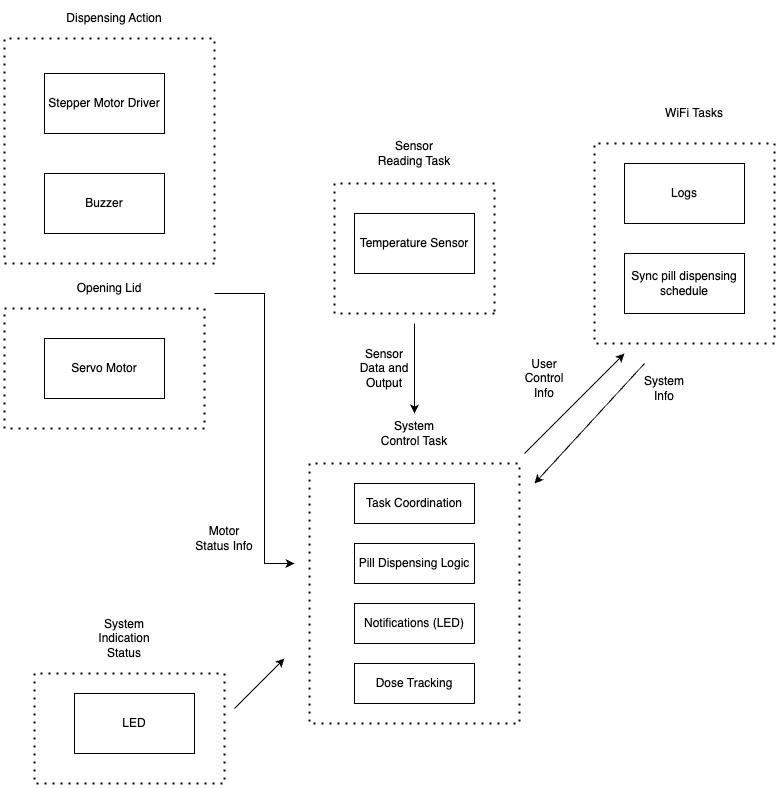

The diagram above was exported from draw.io. Its source (the exported page's mxGraphModel, read from the mxfile embedded in the PNG):
<mxGraphModel dx="946" dy="536" grid="1" gridSize="10" guides="1" tooltips="1" connect="1" arrows="1" fold="1" page="1" pageScale="1" pageWidth="850" pageHeight="1100" math="0" shadow="0">
  <root>
    <mxCell id="0" />
    <mxCell id="1" parent="0" />
    <mxCell id="E9Q113sqf9AI9MDP3zBe-1" value="Servo Motor" style="rounded=0;whiteSpace=wrap;html=1;" parent="1" vertex="1">
      <mxGeometry x="70" y="515" width="120" height="60" as="geometry" />
    </mxCell>
    <mxCell id="E9Q113sqf9AI9MDP3zBe-2" value="Stepper Motor Driver" style="rounded=0;whiteSpace=wrap;html=1;" parent="1" vertex="1">
      <mxGeometry x="70" y="250" width="120" height="60" as="geometry" />
    </mxCell>
    <mxCell id="E9Q113sqf9AI9MDP3zBe-5" value="Buzzer" style="rounded=0;whiteSpace=wrap;html=1;" parent="1" vertex="1">
      <mxGeometry x="70" y="350" width="120" height="60" as="geometry" />
    </mxCell>
    <mxCell id="E9Q113sqf9AI9MDP3zBe-6" value="LED" style="rounded=0;whiteSpace=wrap;html=1;" parent="1" vertex="1">
      <mxGeometry x="100" y="870" width="120" height="60" as="geometry" />
    </mxCell>
    <mxCell id="E9Q113sqf9AI9MDP3zBe-7" value="Temperature Sensor" style="rounded=0;whiteSpace=wrap;html=1;" parent="1" vertex="1">
      <mxGeometry x="380" y="390" width="120" height="60" as="geometry" />
    </mxCell>
    <mxCell id="E9Q113sqf9AI9MDP3zBe-8" value="Logs" style="rounded=0;whiteSpace=wrap;html=1;" parent="1" vertex="1">
      <mxGeometry x="650" y="340" width="120" height="60" as="geometry" />
    </mxCell>
    <mxCell id="E9Q113sqf9AI9MDP3zBe-9" value="Task Coordination" style="rounded=0;whiteSpace=wrap;html=1;" parent="1" vertex="1">
      <mxGeometry x="380" y="660" width="120" height="40" as="geometry" />
    </mxCell>
    <mxCell id="E9Q113sqf9AI9MDP3zBe-10" value="" style="endArrow=none;dashed=1;html=1;dashPattern=1 3;strokeWidth=2;rounded=0;" parent="1" edge="1">
      <mxGeometry width="50" height="50" relative="1" as="geometry">
        <mxPoint x="240" y="440" as="sourcePoint" />
        <mxPoint x="240" y="440" as="targetPoint" />
        <Array as="points">
          <mxPoint x="240" y="440" />
          <mxPoint x="30" y="440" />
          <mxPoint x="30" y="215" />
          <mxPoint x="240" y="215" />
        </Array>
      </mxGeometry>
    </mxCell>
    <mxCell id="E9Q113sqf9AI9MDP3zBe-11" value="Dispensing Action" style="text;html=1;align=center;verticalAlign=middle;whiteSpace=wrap;rounded=0;" parent="1" vertex="1">
      <mxGeometry x="80" y="180" width="120" height="30" as="geometry" />
    </mxCell>
    <mxCell id="E9Q113sqf9AI9MDP3zBe-12" value="Sensor Reading Task" style="text;html=1;align=center;verticalAlign=middle;whiteSpace=wrap;rounded=0;" parent="1" vertex="1">
      <mxGeometry x="400" y="310" width="80" height="40" as="geometry" />
    </mxCell>
    <mxCell id="E9Q113sqf9AI9MDP3zBe-13" value="" style="endArrow=none;dashed=1;html=1;dashPattern=1 3;strokeWidth=2;rounded=0;" parent="1" edge="1">
      <mxGeometry width="50" height="50" relative="1" as="geometry">
        <mxPoint x="520" y="490" as="sourcePoint" />
        <mxPoint x="520" y="490" as="targetPoint" />
        <Array as="points">
          <mxPoint x="360" y="490" />
          <mxPoint x="360" y="360" />
          <mxPoint x="440" y="360" />
          <mxPoint x="520" y="360" />
        </Array>
      </mxGeometry>
    </mxCell>
    <mxCell id="E9Q113sqf9AI9MDP3zBe-14" value="" style="endArrow=none;dashed=1;html=1;dashPattern=1 3;strokeWidth=2;rounded=0;" parent="1" edge="1">
      <mxGeometry width="50" height="50" relative="1" as="geometry">
        <mxPoint x="545" y="760" as="sourcePoint" />
        <mxPoint x="545" y="760" as="targetPoint" />
        <Array as="points">
          <mxPoint x="545" y="900" />
          <mxPoint x="440" y="900" />
          <mxPoint x="335" y="900" />
          <mxPoint x="335" y="760" />
          <mxPoint x="335" y="640" />
          <mxPoint x="545" y="640" />
        </Array>
      </mxGeometry>
    </mxCell>
    <mxCell id="E9Q113sqf9AI9MDP3zBe-15" value="" style="endArrow=none;dashed=1;html=1;dashPattern=1 3;strokeWidth=2;rounded=0;" parent="1" edge="1">
      <mxGeometry width="50" height="50" relative="1" as="geometry">
        <mxPoint x="800" y="520" as="sourcePoint" />
        <mxPoint x="800" y="520" as="targetPoint" />
        <Array as="points">
          <mxPoint x="710" y="520" />
          <mxPoint x="620" y="520" />
          <mxPoint x="620" y="320" />
          <mxPoint x="800" y="320" />
        </Array>
      </mxGeometry>
    </mxCell>
    <mxCell id="E9Q113sqf9AI9MDP3zBe-16" value="" style="endArrow=classic;html=1;rounded=0;" parent="1" edge="1">
      <mxGeometry width="50" height="50" relative="1" as="geometry">
        <mxPoint x="550" y="630" as="sourcePoint" />
        <mxPoint x="650" y="530" as="targetPoint" />
      </mxGeometry>
    </mxCell>
    <mxCell id="E9Q113sqf9AI9MDP3zBe-17" value="" style="endArrow=classic;html=1;rounded=0;" parent="1" edge="1">
      <mxGeometry width="50" height="50" relative="1" as="geometry">
        <mxPoint x="670" y="540" as="sourcePoint" />
        <mxPoint x="560" y="660" as="targetPoint" />
      </mxGeometry>
    </mxCell>
    <mxCell id="E9Q113sqf9AI9MDP3zBe-18" value="User Control Info" style="text;html=1;align=center;verticalAlign=middle;whiteSpace=wrap;rounded=0;" parent="1" vertex="1">
      <mxGeometry x="540" y="540" width="60" height="30" as="geometry" />
    </mxCell>
    <mxCell id="E9Q113sqf9AI9MDP3zBe-19" value="System Info" style="text;html=1;align=center;verticalAlign=middle;whiteSpace=wrap;rounded=0;" parent="1" vertex="1">
      <mxGeometry x="660" y="550" width="60" height="30" as="geometry" />
    </mxCell>
    <mxCell id="E9Q113sqf9AI9MDP3zBe-20" value="" style="endArrow=classic;html=1;rounded=0;" parent="1" edge="1">
      <mxGeometry width="50" height="50" relative="1" as="geometry">
        <mxPoint x="440" y="500" as="sourcePoint" />
        <mxPoint x="440" y="590" as="targetPoint" />
      </mxGeometry>
    </mxCell>
    <mxCell id="E9Q113sqf9AI9MDP3zBe-21" value="Sensor Data and Output" style="text;html=1;align=center;verticalAlign=middle;whiteSpace=wrap;rounded=0;" parent="1" vertex="1">
      <mxGeometry x="380" y="530" width="60" height="30" as="geometry" />
    </mxCell>
    <mxCell id="E9Q113sqf9AI9MDP3zBe-22" value="" style="endArrow=classic;html=1;rounded=0;" parent="1" edge="1">
      <mxGeometry width="50" height="50" relative="1" as="geometry">
        <mxPoint x="240" y="470" as="sourcePoint" />
        <mxPoint x="320" y="740" as="targetPoint" />
        <Array as="points">
          <mxPoint x="290" y="470" />
          <mxPoint x="290" y="740" />
        </Array>
      </mxGeometry>
    </mxCell>
    <mxCell id="E9Q113sqf9AI9MDP3zBe-23" value="Motor Status Info" style="text;html=1;align=center;verticalAlign=middle;whiteSpace=wrap;rounded=0;" parent="1" vertex="1">
      <mxGeometry x="220" y="700" width="60" height="30" as="geometry" />
    </mxCell>
    <mxCell id="5BladUhKBkRfxWKQRjhC-3" value="System Control Task" style="text;html=1;align=center;verticalAlign=middle;whiteSpace=wrap;rounded=0;" parent="1" vertex="1">
      <mxGeometry x="400" y="590" width="80" height="40" as="geometry" />
    </mxCell>
    <mxCell id="5BladUhKBkRfxWKQRjhC-4" value="Pill Dispensing Logic" style="rounded=0;whiteSpace=wrap;html=1;" parent="1" vertex="1">
      <mxGeometry x="380" y="720" width="120" height="40" as="geometry" />
    </mxCell>
    <mxCell id="5BladUhKBkRfxWKQRjhC-5" value="Notifications (LED)" style="rounded=0;whiteSpace=wrap;html=1;" parent="1" vertex="1">
      <mxGeometry x="380" y="780" width="120" height="40" as="geometry" />
    </mxCell>
    <mxCell id="5BladUhKBkRfxWKQRjhC-6" value="Dose Tracking" style="rounded=0;whiteSpace=wrap;html=1;" parent="1" vertex="1">
      <mxGeometry x="380" y="840" width="120" height="40" as="geometry" />
    </mxCell>
    <mxCell id="5BladUhKBkRfxWKQRjhC-7" value="WiFi Tasks" style="text;html=1;align=center;verticalAlign=middle;whiteSpace=wrap;rounded=0;" parent="1" vertex="1">
      <mxGeometry x="680" y="270" width="80" height="40" as="geometry" />
    </mxCell>
    <mxCell id="5BladUhKBkRfxWKQRjhC-8" value="Sync pill dispensing schedule" style="rounded=0;whiteSpace=wrap;html=1;" parent="1" vertex="1">
      <mxGeometry x="650" y="430" width="120" height="60" as="geometry" />
    </mxCell>
    <mxCell id="GF5YG3GHf4hLK9zY_jMC-2" value="" style="endArrow=none;dashed=1;html=1;dashPattern=1 3;strokeWidth=2;rounded=0;" parent="1" edge="1">
      <mxGeometry width="50" height="50" relative="1" as="geometry">
        <mxPoint x="230" y="605" as="sourcePoint" />
        <mxPoint x="230" y="605" as="targetPoint" />
        <Array as="points">
          <mxPoint x="30" y="605" />
          <mxPoint x="30" y="485" />
          <mxPoint x="230" y="485" />
        </Array>
      </mxGeometry>
    </mxCell>
    <mxCell id="GF5YG3GHf4hLK9zY_jMC-3" value="Opening Lid" style="text;html=1;align=center;verticalAlign=middle;whiteSpace=wrap;rounded=0;" parent="1" vertex="1">
      <mxGeometry x="90" y="450" width="90" height="30" as="geometry" />
    </mxCell>
    <mxCell id="GF5YG3GHf4hLK9zY_jMC-4" value="" style="endArrow=none;dashed=1;html=1;dashPattern=1 3;strokeWidth=2;rounded=0;" parent="1" edge="1">
      <mxGeometry width="50" height="50" relative="1" as="geometry">
        <mxPoint x="250" y="850" as="sourcePoint" />
        <mxPoint x="250" y="850" as="targetPoint" />
        <Array as="points">
          <mxPoint x="250" y="960" />
          <mxPoint x="60" y="960" />
          <mxPoint x="60" y="850" />
        </Array>
      </mxGeometry>
    </mxCell>
    <mxCell id="GF5YG3GHf4hLK9zY_jMC-5" value="System Indication Status" style="text;html=1;align=center;verticalAlign=middle;whiteSpace=wrap;rounded=0;" parent="1" vertex="1">
      <mxGeometry x="120" y="800" width="60" height="30" as="geometry" />
    </mxCell>
    <mxCell id="GF5YG3GHf4hLK9zY_jMC-6" value="" style="endArrow=classic;html=1;rounded=0;" parent="1" edge="1">
      <mxGeometry width="50" height="50" relative="1" as="geometry">
        <mxPoint x="260" y="885" as="sourcePoint" />
        <mxPoint x="310" y="835" as="targetPoint" />
      </mxGeometry>
    </mxCell>
  </root>
</mxGraphModel>